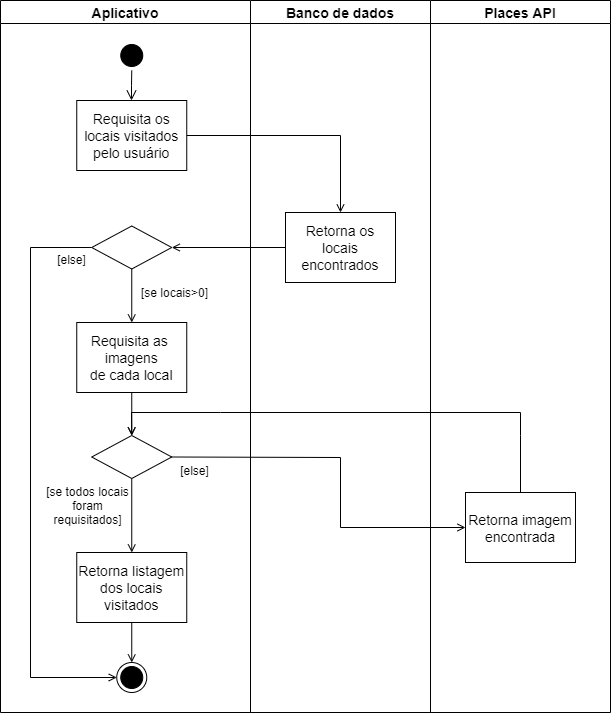

The diagram above was exported from draw.io. Its source (the exported page's mxGraphModel, read from the mxfile embedded in the PNG):
<mxGraphModel dx="1102" dy="582" grid="1" gridSize="10" guides="1" tooltips="1" connect="1" arrows="1" fold="1" page="1" pageScale="1" pageWidth="827" pageHeight="1169" math="0" shadow="0">
  <root>
    <mxCell id="0" />
    <mxCell id="1" parent="0" />
    <mxCell id="UZ79e5oD_82UMV3QEZYA-1" value="Aplicativo" style="swimlane;whiteSpace=wrap;fontSize=14;" parent="1" vertex="1">
      <mxGeometry x="60" y="128" width="250" height="712" as="geometry" />
    </mxCell>
    <mxCell id="UZ79e5oD_82UMV3QEZYA-2" value="" style="ellipse;shape=startState;fillColor=#000000;" parent="UZ79e5oD_82UMV3QEZYA-1" vertex="1">
      <mxGeometry x="116.25" y="40" width="30" height="30" as="geometry" />
    </mxCell>
    <mxCell id="UZ79e5oD_82UMV3QEZYA-3" value="" style="edgeStyle=elbowEdgeStyle;elbow=horizontal;verticalAlign=bottom;endArrow=open;endSize=8;endFill=1;rounded=0" parent="UZ79e5oD_82UMV3QEZYA-1" source="UZ79e5oD_82UMV3QEZYA-2" target="UZ79e5oD_82UMV3QEZYA-4" edge="1">
      <mxGeometry x="116.25" y="40" as="geometry">
        <mxPoint x="131.25" y="110" as="targetPoint" />
      </mxGeometry>
    </mxCell>
    <mxCell id="UZ79e5oD_82UMV3QEZYA-4" value="Requisita os&#10;locais visitados&#10;pelo usuário" style="fontSize=14;" parent="UZ79e5oD_82UMV3QEZYA-1" vertex="1">
      <mxGeometry x="76.25" y="100" width="110" height="70" as="geometry" />
    </mxCell>
    <mxCell id="UZ79e5oD_82UMV3QEZYA-5" value="Requisita as &#10;imagens&#10;de cada local" style="fontSize=14;" parent="UZ79e5oD_82UMV3QEZYA-1" vertex="1">
      <mxGeometry x="76.25" y="322" width="110" height="70" as="geometry" />
    </mxCell>
    <mxCell id="UZ79e5oD_82UMV3QEZYA-22" value="Retorna listagem&#10;dos locais&#10;visitados" style="fontSize=14;" parent="UZ79e5oD_82UMV3QEZYA-1" vertex="1">
      <mxGeometry x="76.25" y="552" width="110" height="70" as="geometry" />
    </mxCell>
    <mxCell id="UZ79e5oD_82UMV3QEZYA-23" value="" style="rhombus;fillColor=#FFFFFF;" parent="UZ79e5oD_82UMV3QEZYA-1" vertex="1">
      <mxGeometry x="91.25" y="435" width="80" height="43" as="geometry" />
    </mxCell>
    <mxCell id="UZ79e5oD_82UMV3QEZYA-24" value="" style="endArrow=open;endFill=1;rounded=0;exitX=0.5;exitY=1;exitDx=0;exitDy=0;entryX=0.5;entryY=0;entryDx=0;entryDy=0;" parent="UZ79e5oD_82UMV3QEZYA-1" source="UZ79e5oD_82UMV3QEZYA-5" target="UZ79e5oD_82UMV3QEZYA-23" edge="1">
      <mxGeometry relative="1" as="geometry">
        <mxPoint x="246.25" y="376" as="sourcePoint" />
        <mxPoint x="198.5" y="376" as="targetPoint" />
      </mxGeometry>
    </mxCell>
    <mxCell id="UZ79e5oD_82UMV3QEZYA-29" value="" style="endArrow=open;endFill=1;rounded=0;exitX=0.5;exitY=1;exitDx=0;exitDy=0;entryX=0.5;entryY=0;entryDx=0;entryDy=0;" parent="UZ79e5oD_82UMV3QEZYA-1" source="UZ79e5oD_82UMV3QEZYA-23" target="UZ79e5oD_82UMV3QEZYA-22" edge="1">
      <mxGeometry relative="1" as="geometry">
        <mxPoint x="183.5" y="468.5" as="sourcePoint" />
        <mxPoint x="470.75" y="467" as="targetPoint" />
      </mxGeometry>
    </mxCell>
    <mxCell id="UZ79e5oD_82UMV3QEZYA-30" value="[se todos locais&lt;br&gt;foram&lt;br&gt;requisitados]" style="text;html=1;align=center;verticalAlign=middle;resizable=0;points=[];autosize=1;strokeColor=none;" parent="UZ79e5oD_82UMV3QEZYA-1" vertex="1">
      <mxGeometry x="36.5" y="480" width="100" height="50" as="geometry" />
    </mxCell>
    <mxCell id="UZ79e5oD_82UMV3QEZYA-31" value="[else]" style="text;html=1;align=center;verticalAlign=middle;resizable=0;points=[];autosize=1;strokeColor=none;" parent="UZ79e5oD_82UMV3QEZYA-1" vertex="1">
      <mxGeometry x="173.5" y="460" width="40" height="20" as="geometry" />
    </mxCell>
    <mxCell id="UZ79e5oD_82UMV3QEZYA-33" value="" style="rhombus;fillColor=#FFFFFF;" parent="UZ79e5oD_82UMV3QEZYA-1" vertex="1">
      <mxGeometry x="91.25" y="225.5" width="80" height="43" as="geometry" />
    </mxCell>
    <mxCell id="UZ79e5oD_82UMV3QEZYA-35" value="" style="endArrow=open;endFill=1;rounded=0;exitX=0.5;exitY=1;exitDx=0;exitDy=0;entryX=0.5;entryY=0;entryDx=0;entryDy=0;" parent="UZ79e5oD_82UMV3QEZYA-1" source="UZ79e5oD_82UMV3QEZYA-33" target="UZ79e5oD_82UMV3QEZYA-5" edge="1">
      <mxGeometry relative="1" as="geometry">
        <mxPoint x="143.5" y="490" as="sourcePoint" />
        <mxPoint x="143.5" y="562" as="targetPoint" />
      </mxGeometry>
    </mxCell>
    <mxCell id="UZ79e5oD_82UMV3QEZYA-34" value="[se locais&amp;gt;0]" style="text;html=1;align=center;verticalAlign=middle;resizable=0;points=[];autosize=1;strokeColor=none;" parent="UZ79e5oD_82UMV3QEZYA-1" vertex="1">
      <mxGeometry x="133.5" y="282" width="80" height="20" as="geometry" />
    </mxCell>
    <mxCell id="UZ79e5oD_82UMV3QEZYA-38" value="[else]" style="text;html=1;align=center;verticalAlign=middle;resizable=0;points=[];autosize=1;strokeColor=none;" parent="UZ79e5oD_82UMV3QEZYA-1" vertex="1">
      <mxGeometry x="51.25" y="248.5" width="40" height="20" as="geometry" />
    </mxCell>
    <mxCell id="UZ79e5oD_82UMV3QEZYA-6" value="" style="ellipse;shape=endState;fillColor=#000000;" parent="UZ79e5oD_82UMV3QEZYA-1" vertex="1">
      <mxGeometry x="116.25" y="662" width="30" height="30" as="geometry" />
    </mxCell>
    <mxCell id="UZ79e5oD_82UMV3QEZYA-7" value="" style="endArrow=open;endFill=1;rounded=0;entryX=0.5;entryY=0;entryDx=0;entryDy=0;exitX=0.5;exitY=1;exitDx=0;exitDy=0;" parent="UZ79e5oD_82UMV3QEZYA-1" source="UZ79e5oD_82UMV3QEZYA-22" target="UZ79e5oD_82UMV3QEZYA-6" edge="1">
      <mxGeometry relative="1" as="geometry">
        <mxPoint x="208.5" y="747" as="sourcePoint" />
        <mxPoint x="260.75" y="501" as="targetPoint" />
      </mxGeometry>
    </mxCell>
    <mxCell id="UZ79e5oD_82UMV3QEZYA-37" value="" style="endArrow=open;endFill=1;rounded=0;exitX=0;exitY=0.5;exitDx=0;exitDy=0;entryX=0;entryY=0.5;entryDx=0;entryDy=0;" parent="UZ79e5oD_82UMV3QEZYA-1" source="UZ79e5oD_82UMV3QEZYA-33" target="UZ79e5oD_82UMV3QEZYA-6" edge="1">
      <mxGeometry relative="1" as="geometry">
        <mxPoint x="201.25" y="278.5" as="sourcePoint" />
        <mxPoint x="201.25" y="332" as="targetPoint" />
        <Array as="points">
          <mxPoint x="30" y="247" />
          <mxPoint x="30" y="677" />
        </Array>
      </mxGeometry>
    </mxCell>
    <mxCell id="UZ79e5oD_82UMV3QEZYA-8" value="Banco de dados" style="swimlane;whiteSpace=wrap;fontSize=14;" parent="1" vertex="1">
      <mxGeometry x="310" y="128" width="180" height="712" as="geometry" />
    </mxCell>
    <mxCell id="UZ79e5oD_82UMV3QEZYA-10" value="Retorna os&#10;locais&#10;encontrados" style="fontSize=14;" parent="UZ79e5oD_82UMV3QEZYA-8" vertex="1">
      <mxGeometry x="35" y="212" width="110" height="70" as="geometry" />
    </mxCell>
    <mxCell id="UZ79e5oD_82UMV3QEZYA-12" value="" style="endArrow=open;endFill=1;rounded=0;exitX=1;exitY=0.5;exitDx=0;exitDy=0;entryX=0.5;entryY=0;entryDx=0;entryDy=0;" parent="1" source="UZ79e5oD_82UMV3QEZYA-4" target="UZ79e5oD_82UMV3QEZYA-10" edge="1">
      <mxGeometry relative="1" as="geometry">
        <mxPoint x="335" y="263" as="targetPoint" />
        <Array as="points">
          <mxPoint x="400" y="263" />
        </Array>
      </mxGeometry>
    </mxCell>
    <mxCell id="UZ79e5oD_82UMV3QEZYA-13" value="" style="endArrow=open;endFill=1;rounded=0;exitX=0;exitY=0.5;exitDx=0;exitDy=0;entryX=1;entryY=0.5;entryDx=0;entryDy=0;" parent="1" source="UZ79e5oD_82UMV3QEZYA-10" target="UZ79e5oD_82UMV3QEZYA-33" edge="1">
      <mxGeometry relative="1" as="geometry">
        <mxPoint x="300" y="273" as="sourcePoint" />
        <mxPoint x="350" y="273" as="targetPoint" />
      </mxGeometry>
    </mxCell>
    <mxCell id="UZ79e5oD_82UMV3QEZYA-15" value="Places API" style="swimlane;whiteSpace=wrap;fontSize=14;startSize=23;" parent="1" vertex="1">
      <mxGeometry x="490" y="128" width="180" height="712" as="geometry" />
    </mxCell>
    <mxCell id="UZ79e5oD_82UMV3QEZYA-20" value="Retorna imagem&#10;encontrada" style="fontSize=14;" parent="UZ79e5oD_82UMV3QEZYA-15" vertex="1">
      <mxGeometry x="35" y="492" width="110" height="70" as="geometry" />
    </mxCell>
    <mxCell id="UZ79e5oD_82UMV3QEZYA-25" value="" style="endArrow=open;endFill=1;rounded=0;exitX=1;exitY=0.5;exitDx=0;exitDy=0;entryX=0;entryY=0.5;entryDx=0;entryDy=0;" parent="1" source="UZ79e5oD_82UMV3QEZYA-23" target="UZ79e5oD_82UMV3QEZYA-20" edge="1">
      <mxGeometry relative="1" as="geometry">
        <mxPoint x="247.25" y="429" as="sourcePoint" />
        <mxPoint x="525" y="585" as="targetPoint" />
        <Array as="points">
          <mxPoint x="400" y="585" />
          <mxPoint x="400" y="655" />
        </Array>
      </mxGeometry>
    </mxCell>
    <mxCell id="UZ79e5oD_82UMV3QEZYA-27" value="" style="endArrow=open;endFill=1;rounded=0;exitX=0.5;exitY=0;exitDx=0;exitDy=0;entryX=0.5;entryY=0;entryDx=0;entryDy=0;" parent="1" source="UZ79e5oD_82UMV3QEZYA-20" target="UZ79e5oD_82UMV3QEZYA-23" edge="1">
      <mxGeometry relative="1" as="geometry">
        <mxPoint x="585" y="520" as="sourcePoint" />
        <mxPoint x="240" y="450" as="targetPoint" />
        <Array as="points">
          <mxPoint x="580" y="563" />
          <mxPoint x="580" y="540" />
          <mxPoint x="280" y="540" />
          <mxPoint x="191" y="540" />
        </Array>
      </mxGeometry>
    </mxCell>
  </root>
</mxGraphModel>